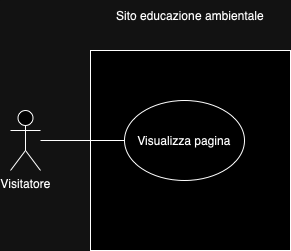

The diagram above was exported from draw.io. Its source (the exported page's mxGraphModel, read from the mxfile embedded in the PNG):
<mxGraphModel dx="1302" dy="701" grid="1" gridSize="10" guides="1" tooltips="1" connect="1" arrows="1" fold="1" page="1" pageScale="1" pageWidth="827" pageHeight="1169" math="0" shadow="0">
  <root>
    <mxCell id="0" />
    <mxCell id="1" parent="0" />
    <mxCell id="38A9OhHthB8iTELmhlnY-1" value="" style="whiteSpace=wrap;html=1;aspect=fixed;" vertex="1" parent="1">
      <mxGeometry x="320" y="80" width="200" height="200" as="geometry" />
    </mxCell>
    <mxCell id="38A9OhHthB8iTELmhlnY-2" value="Sito educazione ambientale" style="text;html=1;align=center;verticalAlign=middle;whiteSpace=wrap;rounded=0;" vertex="1" parent="1">
      <mxGeometry x="335" y="30" width="170" height="30" as="geometry" />
    </mxCell>
    <mxCell id="38A9OhHthB8iTELmhlnY-3" value="Visitatore" style="shape=umlActor;verticalLabelPosition=bottom;verticalAlign=top;html=1;outlineConnect=0;" vertex="1" parent="1">
      <mxGeometry x="240" y="140" width="30" height="60" as="geometry" />
    </mxCell>
    <mxCell id="38A9OhHthB8iTELmhlnY-8" value="Visualizza pagina" style="ellipse;whiteSpace=wrap;html=1;" vertex="1" parent="1">
      <mxGeometry x="354" y="130" width="120" height="80" as="geometry" />
    </mxCell>
    <mxCell id="38A9OhHthB8iTELmhlnY-10" value="" style="endArrow=none;html=1;rounded=0;entryX=0;entryY=0.5;entryDx=0;entryDy=0;" edge="1" parent="1" target="38A9OhHthB8iTELmhlnY-8">
      <mxGeometry width="50" height="50" relative="1" as="geometry">
        <mxPoint x="270" y="170" as="sourcePoint" />
        <mxPoint x="250" y="90.00000000000011" as="targetPoint" />
      </mxGeometry>
    </mxCell>
  </root>
</mxGraphModel>